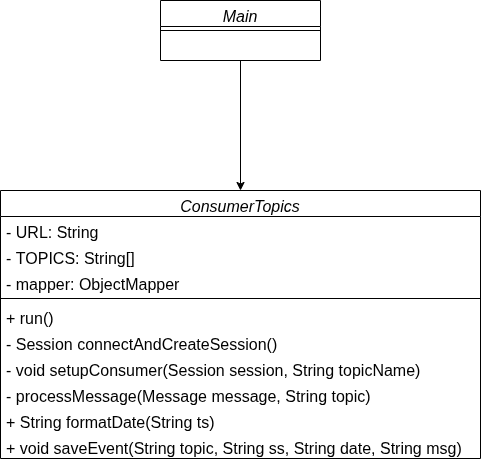

The diagram above was exported from draw.io. Its source (the exported page's mxGraphModel, read from the mxfile embedded in the PNG):
<mxGraphModel dx="1426" dy="759" grid="1" gridSize="10" guides="1" tooltips="1" connect="1" arrows="1" fold="1" page="1" pageScale="1" pageWidth="827" pageHeight="1169" math="0" shadow="0">
  <root>
    <mxCell id="0" />
    <mxCell id="1" parent="0" />
    <mxCell id="jq8LzQsMxFxJZr_GhDYJ-1" style="edgeStyle=orthogonalEdgeStyle;rounded=0;orthogonalLoop=1;jettySize=auto;html=1;entryX=0.5;entryY=0;entryDx=0;entryDy=0;" edge="1" parent="1" source="jq8LzQsMxFxJZr_GhDYJ-2" target="jq8LzQsMxFxJZr_GhDYJ-4">
      <mxGeometry relative="1" as="geometry" />
    </mxCell>
    <mxCell id="jq8LzQsMxFxJZr_GhDYJ-2" value="Main" style="swimlane;fontStyle=2;align=center;verticalAlign=top;childLayout=stackLayout;horizontal=1;startSize=26;horizontalStack=0;resizeParent=1;resizeLast=0;collapsible=1;marginBottom=0;rounded=0;shadow=0;strokeWidth=1;fontSize=16;" vertex="1" parent="1">
      <mxGeometry x="620" y="400" width="160" height="60" as="geometry">
        <mxRectangle x="230" y="140" width="160" height="26" as="alternateBounds" />
      </mxGeometry>
    </mxCell>
    <mxCell id="jq8LzQsMxFxJZr_GhDYJ-3" value="" style="line;html=1;strokeWidth=1;align=left;verticalAlign=middle;spacingTop=-1;spacingLeft=3;spacingRight=3;rotatable=0;labelPosition=right;points=[];portConstraint=eastwest;fontSize=16;" vertex="1" parent="jq8LzQsMxFxJZr_GhDYJ-2">
      <mxGeometry y="26" width="160" height="8" as="geometry" />
    </mxCell>
    <mxCell id="jq8LzQsMxFxJZr_GhDYJ-4" value="ConsumerTopics" style="swimlane;fontStyle=2;align=center;verticalAlign=top;childLayout=stackLayout;horizontal=1;startSize=26;horizontalStack=0;resizeParent=1;resizeLast=0;collapsible=1;marginBottom=0;rounded=0;shadow=0;strokeWidth=1;fontSize=16;" vertex="1" parent="1">
      <mxGeometry x="460" y="590" width="480" height="268" as="geometry">
        <mxRectangle x="230" y="140" width="160" height="26" as="alternateBounds" />
      </mxGeometry>
    </mxCell>
    <mxCell id="jq8LzQsMxFxJZr_GhDYJ-5" value="- URL: String" style="text;align=left;verticalAlign=top;spacingLeft=4;spacingRight=4;overflow=hidden;rotatable=0;points=[[0,0.5],[1,0.5]];portConstraint=eastwest;fontSize=16;" vertex="1" parent="jq8LzQsMxFxJZr_GhDYJ-4">
      <mxGeometry y="26" width="480" height="26" as="geometry" />
    </mxCell>
    <mxCell id="jq8LzQsMxFxJZr_GhDYJ-6" value="- TOPICS: String[]" style="text;align=left;verticalAlign=top;spacingLeft=4;spacingRight=4;overflow=hidden;rotatable=0;points=[[0,0.5],[1,0.5]];portConstraint=eastwest;fontSize=16;" vertex="1" parent="jq8LzQsMxFxJZr_GhDYJ-4">
      <mxGeometry y="52" width="480" height="26" as="geometry" />
    </mxCell>
    <mxCell id="jq8LzQsMxFxJZr_GhDYJ-7" value="- mapper: ObjectMapper" style="text;align=left;verticalAlign=top;spacingLeft=4;spacingRight=4;overflow=hidden;rotatable=0;points=[[0,0.5],[1,0.5]];portConstraint=eastwest;fontSize=16;" vertex="1" parent="jq8LzQsMxFxJZr_GhDYJ-4">
      <mxGeometry y="78" width="480" height="26" as="geometry" />
    </mxCell>
    <mxCell id="jq8LzQsMxFxJZr_GhDYJ-8" value="" style="line;html=1;strokeWidth=1;align=left;verticalAlign=middle;spacingTop=-1;spacingLeft=3;spacingRight=3;rotatable=0;labelPosition=right;points=[];portConstraint=eastwest;fontSize=16;" vertex="1" parent="jq8LzQsMxFxJZr_GhDYJ-4">
      <mxGeometry y="104" width="480" height="8" as="geometry" />
    </mxCell>
    <mxCell id="jq8LzQsMxFxJZr_GhDYJ-9" value="+ run()" style="text;align=left;verticalAlign=top;spacingLeft=4;spacingRight=4;overflow=hidden;rotatable=0;points=[[0,0.5],[1,0.5]];portConstraint=eastwest;fontSize=16;" vertex="1" parent="jq8LzQsMxFxJZr_GhDYJ-4">
      <mxGeometry y="112" width="480" height="26" as="geometry" />
    </mxCell>
    <mxCell id="jq8LzQsMxFxJZr_GhDYJ-10" value="- Session connectAndCreateSession()" style="text;align=left;verticalAlign=top;spacingLeft=4;spacingRight=4;overflow=hidden;rotatable=0;points=[[0,0.5],[1,0.5]];portConstraint=eastwest;fontSize=16;" vertex="1" parent="jq8LzQsMxFxJZr_GhDYJ-4">
      <mxGeometry y="138" width="480" height="26" as="geometry" />
    </mxCell>
    <mxCell id="jq8LzQsMxFxJZr_GhDYJ-11" value="- void setupConsumer(Session session, String topicName)" style="text;align=left;verticalAlign=top;spacingLeft=4;spacingRight=4;overflow=hidden;rotatable=0;points=[[0,0.5],[1,0.5]];portConstraint=eastwest;fontSize=16;" vertex="1" parent="jq8LzQsMxFxJZr_GhDYJ-4">
      <mxGeometry y="164" width="480" height="26" as="geometry" />
    </mxCell>
    <mxCell id="jq8LzQsMxFxJZr_GhDYJ-12" value="- processMessage(Message message, String topic)" style="text;align=left;verticalAlign=top;spacingLeft=4;spacingRight=4;overflow=hidden;rotatable=0;points=[[0,0.5],[1,0.5]];portConstraint=eastwest;fontSize=16;" vertex="1" parent="jq8LzQsMxFxJZr_GhDYJ-4">
      <mxGeometry y="190" width="480" height="26" as="geometry" />
    </mxCell>
    <mxCell id="jq8LzQsMxFxJZr_GhDYJ-13" value="+ String formatDate(String ts)" style="text;align=left;verticalAlign=top;spacingLeft=4;spacingRight=4;overflow=hidden;rotatable=0;points=[[0,0.5],[1,0.5]];portConstraint=eastwest;fontSize=16;" vertex="1" parent="jq8LzQsMxFxJZr_GhDYJ-4">
      <mxGeometry y="216" width="480" height="26" as="geometry" />
    </mxCell>
    <mxCell id="jq8LzQsMxFxJZr_GhDYJ-14" value="+ void saveEvent(String topic, String ss, String date, String msg)" style="text;align=left;verticalAlign=top;spacingLeft=4;spacingRight=4;overflow=hidden;rotatable=0;points=[[0,0.5],[1,0.5]];portConstraint=eastwest;fontSize=16;" vertex="1" parent="jq8LzQsMxFxJZr_GhDYJ-4">
      <mxGeometry y="242" width="480" height="26" as="geometry" />
    </mxCell>
  </root>
</mxGraphModel>